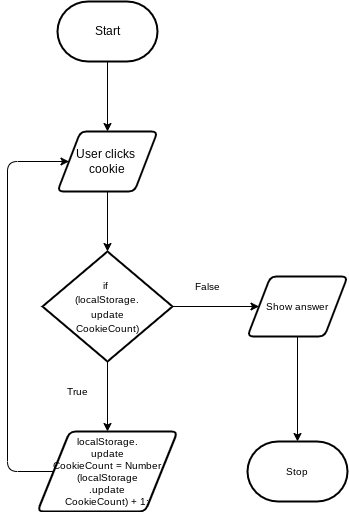

The diagram above was exported from draw.io. Its source (the exported page's mxGraphModel, read from the mxfile embedded in the PNG):
<mxGraphModel dx="1074" dy="741" grid="1" gridSize="10" guides="1" tooltips="1" connect="1" arrows="1" fold="1" page="1" pageScale="1" pageWidth="850" pageHeight="1100" math="0" shadow="0">
  <root>
    <mxCell id="0" />
    <mxCell id="1" parent="0" />
    <mxCell id="7" style="edgeStyle=none;html=1;fontSize=10;" edge="1" parent="1" source="2" target="3">
      <mxGeometry relative="1" as="geometry" />
    </mxCell>
    <mxCell id="2" value="Start" style="strokeWidth=2;html=1;shape=mxgraph.flowchart.terminator;whiteSpace=wrap;" vertex="1" parent="1">
      <mxGeometry x="90" y="40" width="100" height="60" as="geometry" />
    </mxCell>
    <mxCell id="8" style="edgeStyle=none;html=1;fontSize=10;" edge="1" parent="1" source="3" target="4">
      <mxGeometry relative="1" as="geometry" />
    </mxCell>
    <mxCell id="3" value="User clicks &lt;br&gt;cookie" style="shape=parallelogram;html=1;strokeWidth=2;perimeter=parallelogramPerimeter;whiteSpace=wrap;rounded=1;arcSize=12;size=0.23;" vertex="1" parent="1">
      <mxGeometry x="90" y="170" width="100" height="60" as="geometry" />
    </mxCell>
    <mxCell id="9" style="edgeStyle=none;html=1;fontSize=10;" edge="1" parent="1" source="4" target="6">
      <mxGeometry relative="1" as="geometry" />
    </mxCell>
    <mxCell id="15" style="edgeStyle=none;html=1;entryX=0;entryY=0.5;entryDx=0;entryDy=0;fontSize=10;" edge="1" parent="1" source="4" target="13">
      <mxGeometry relative="1" as="geometry" />
    </mxCell>
    <mxCell id="4" value="&lt;font style=&quot;font-size: 10px&quot;&gt;if &lt;br&gt;(localStorage.&lt;br&gt;update&lt;br&gt;CookieCount)&lt;/font&gt;" style="strokeWidth=2;html=1;shape=mxgraph.flowchart.decision;whiteSpace=wrap;" vertex="1" parent="1">
      <mxGeometry x="75" y="290" width="130" height="110" as="geometry" />
    </mxCell>
    <mxCell id="10" style="edgeStyle=none;html=1;entryX=0;entryY=0.5;entryDx=0;entryDy=0;fontSize=10;" edge="1" parent="1" source="6" target="3">
      <mxGeometry relative="1" as="geometry">
        <Array as="points">
          <mxPoint x="40" y="510" />
          <mxPoint x="40" y="200" />
        </Array>
      </mxGeometry>
    </mxCell>
    <mxCell id="6" value="localStorage.&lt;br&gt;update&lt;br&gt;CookieCount = Number&lt;br&gt;(localStorage&lt;br&gt;.update&lt;br&gt;CookieCount) + 1;" style="shape=parallelogram;html=1;strokeWidth=2;perimeter=parallelogramPerimeter;whiteSpace=wrap;rounded=1;arcSize=12;size=0.23;fontSize=10;" vertex="1" parent="1">
      <mxGeometry x="70" y="470" width="140" height="80" as="geometry" />
    </mxCell>
    <mxCell id="11" value="True" style="text;html=1;align=center;verticalAlign=middle;resizable=0;points=[];autosize=1;strokeColor=none;fillColor=none;fontSize=10;" vertex="1" parent="1">
      <mxGeometry x="90" y="420" width="40" height="20" as="geometry" />
    </mxCell>
    <mxCell id="17" style="edgeStyle=none;html=1;fontSize=10;" edge="1" parent="1" source="13" target="16">
      <mxGeometry relative="1" as="geometry" />
    </mxCell>
    <mxCell id="13" value="Show answer" style="shape=parallelogram;html=1;strokeWidth=2;perimeter=parallelogramPerimeter;whiteSpace=wrap;rounded=1;arcSize=12;size=0.23;fontSize=10;" vertex="1" parent="1">
      <mxGeometry x="280" y="315" width="100" height="60" as="geometry" />
    </mxCell>
    <mxCell id="14" value="False" style="text;html=1;align=center;verticalAlign=middle;resizable=0;points=[];autosize=1;strokeColor=none;fillColor=none;fontSize=10;" vertex="1" parent="1">
      <mxGeometry x="220" y="315" width="40" height="20" as="geometry" />
    </mxCell>
    <mxCell id="16" value="Stop" style="strokeWidth=2;html=1;shape=mxgraph.flowchart.terminator;whiteSpace=wrap;fontSize=10;" vertex="1" parent="1">
      <mxGeometry x="280" y="480" width="100" height="60" as="geometry" />
    </mxCell>
  </root>
</mxGraphModel>